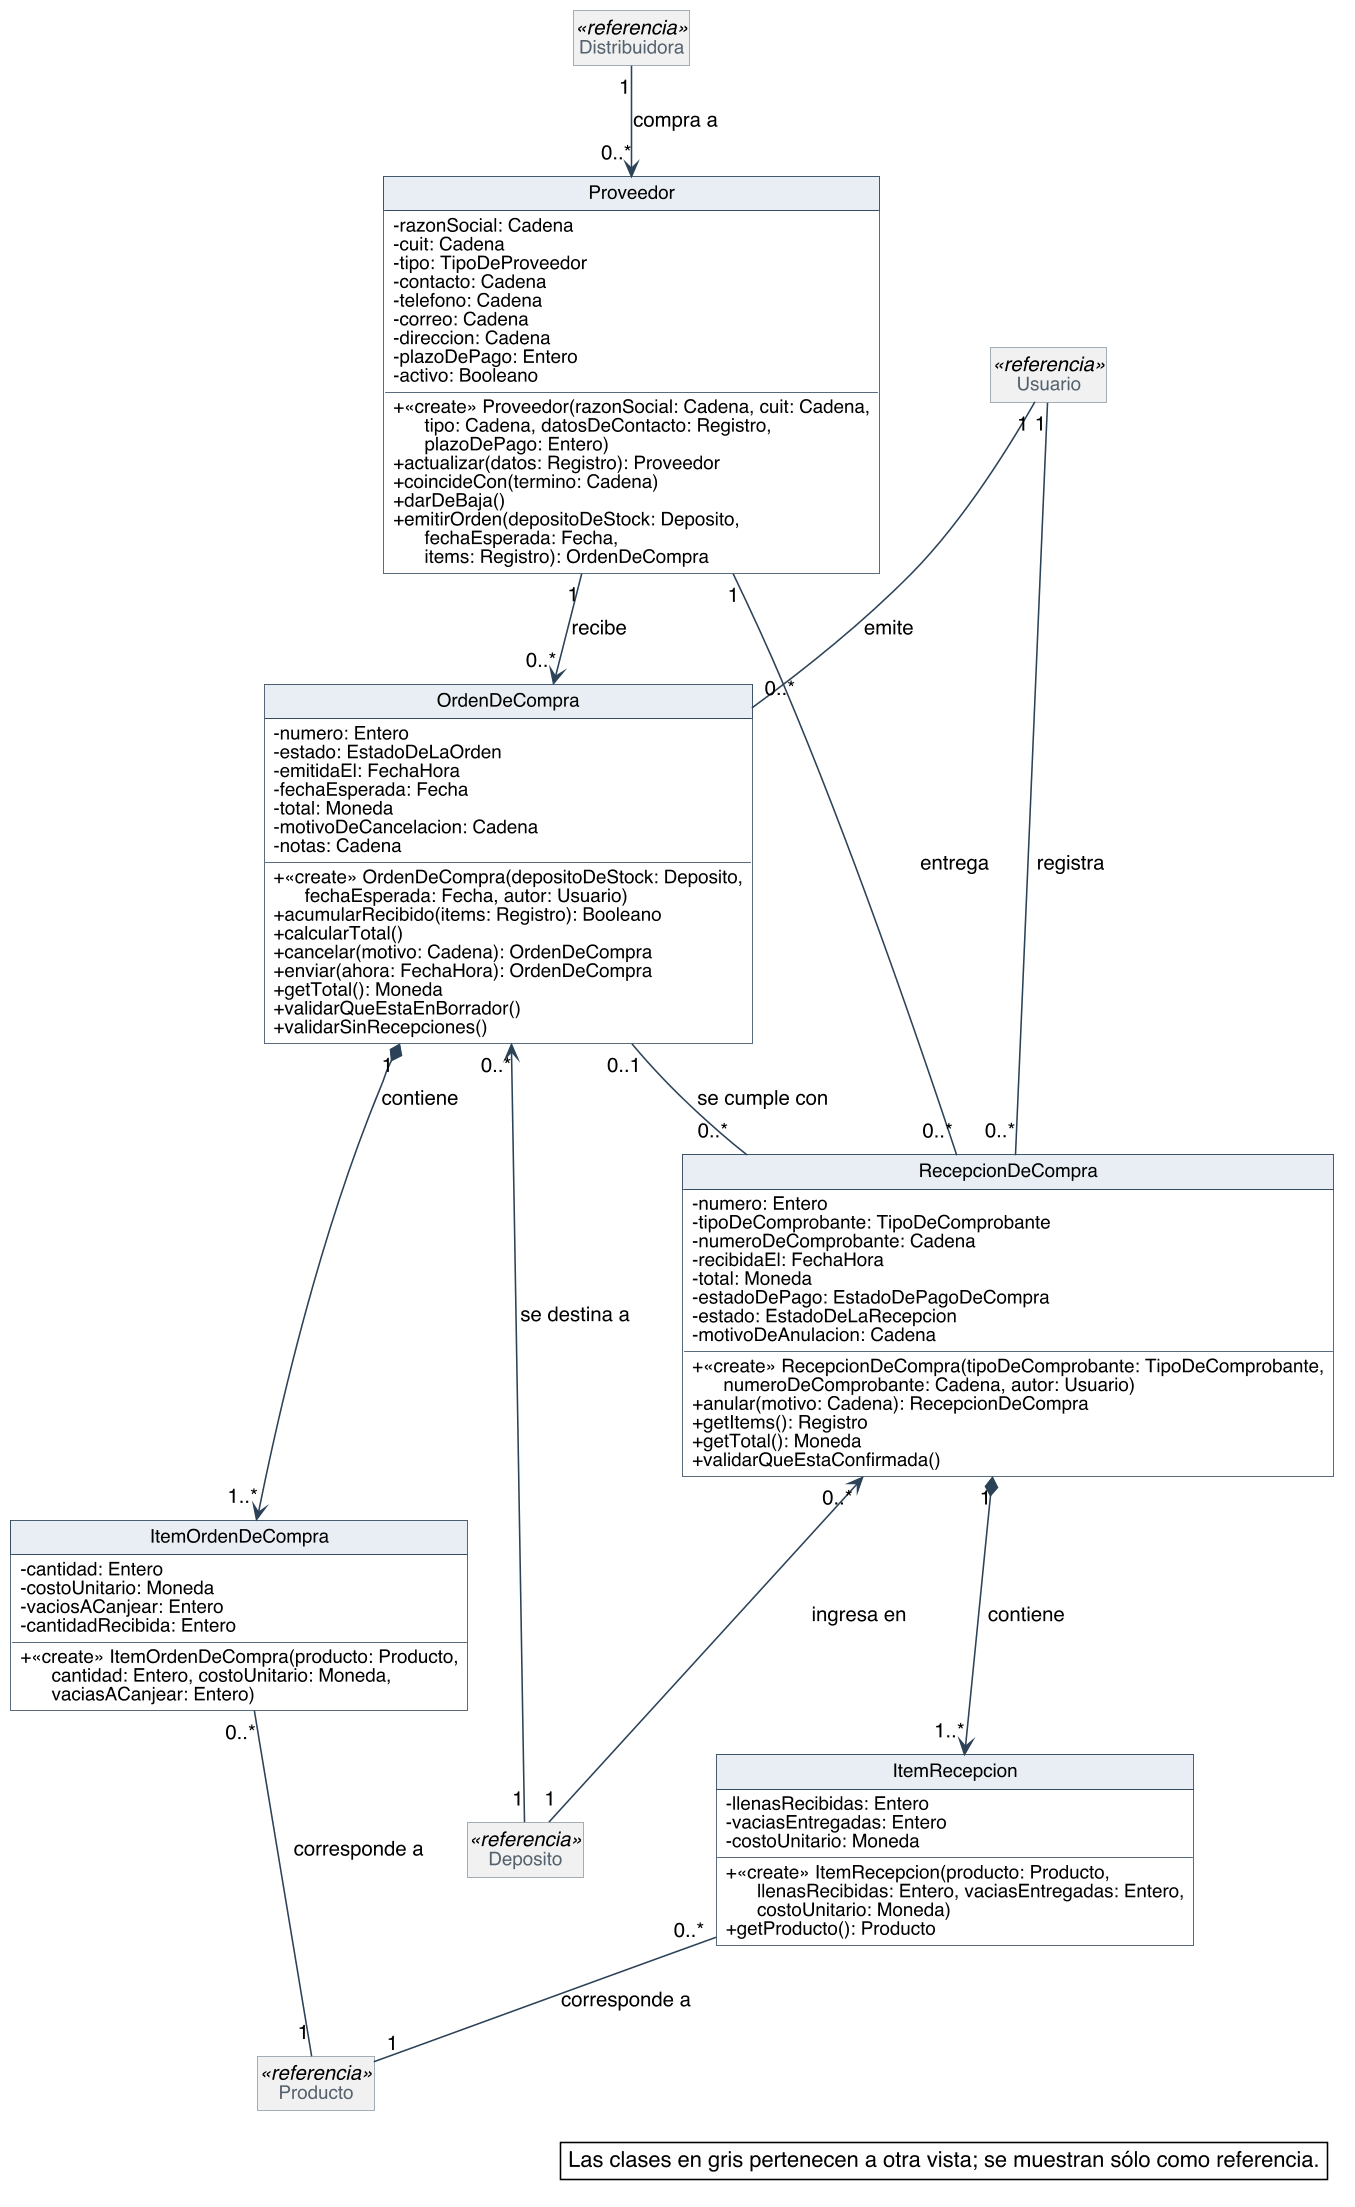

The diagram above was rendered by PlantUML. Its source (embedded in the PNG):
@startuml
skinparam backgroundColor #FFFFFF
skinparam shadowing false
skinparam defaultFontName Helvetica
skinparam defaultFontSize 13
skinparam dpi 150
skinparam nodesep 40
skinparam ranksep 55
skinparam classAttributeIconSize 0
skinparam roundCorner 0
skinparam genericDisplay old
skinparam class {
  BorderColor #2C4257
  BackgroundColor #FFFFFF
  ArrowColor #2C4257
  FontSize 14
  AttributeFontSize 12
  HeaderBackgroundColor #E8EEF3
}
skinparam class<<referencia>> {
  BackgroundColor #F1F1F1
  BorderColor #8A97A3
  FontColor #55616C
}
skinparam class<<fachada>> {
  HeaderBackgroundColor #D6E4F0
}
skinparam class<<controlador>> {
  HeaderBackgroundColor #D6E4F0
}
skinparam class<<fabricación pura>> {
  HeaderBackgroundColor #F3E9CF
}
skinparam class<<colección>> {
  HeaderBackgroundColor #E6E6E6
}
skinparam class<<adaptador>> {
  HeaderBackgroundColor #DCEBDD
}
skinparam interface {
  BorderColor #2C4257
  BackgroundColor #FFFFFF
  HeaderBackgroundColor #DCEBDD
  FontSize 14
  AttributeFontSize 12
}
skinparam note {
  BackgroundColor #FFFFFF
  BorderColor #2C4257
}
skinparam packageStyle rectangle
skinparam package {
  BorderColor #8A97A3
  FontSize 13
  FontColor #55616C
}
hide circle
hide empty members

class Proveedor {
  - razonSocial: Cadena
  - cuit: Cadena
  - tipo: TipoDeProveedor
  - contacto: Cadena
  - telefono: Cadena
  - correo: Cadena
  - direccion: Cadena
  - plazoDePago: Entero
  - activo: Booleano
  + «create» Proveedor(razonSocial: Cadena, cuit: Cadena,\n      tipo: Cadena, datosDeContacto: Registro,\n      plazoDePago: Entero)
  + actualizar(datos: Registro): Proveedor
  + coincideCon(termino: Cadena)
  + darDeBaja()
  + emitirOrden(depositoDeStock: Deposito,\n      fechaEsperada: Fecha,\n      items: Registro): OrdenDeCompra
}
class OrdenDeCompra {
  - numero: Entero
  - estado: EstadoDeLaOrden
  - emitidaEl: FechaHora
  - fechaEsperada: Fecha
  - total: Moneda
  - motivoDeCancelacion: Cadena
  - notas: Cadena
  + «create» OrdenDeCompra(depositoDeStock: Deposito,\n      fechaEsperada: Fecha, autor: Usuario)
  + acumularRecibido(items: Registro): Booleano
  + calcularTotal()
  + cancelar(motivo: Cadena): OrdenDeCompra
  + enviar(ahora: FechaHora): OrdenDeCompra
  + getTotal(): Moneda
  + validarQueEstaEnBorrador()
  + validarSinRecepciones()
}
class ItemOrdenDeCompra {
  - cantidad: Entero
  - costoUnitario: Moneda
  - vaciosACanjear: Entero
  - cantidadRecibida: Entero
  + «create» ItemOrdenDeCompra(producto: Producto,\n      cantidad: Entero, costoUnitario: Moneda,\n      vaciasACanjear: Entero)
}
class RecepcionDeCompra {
  - numero: Entero
  - tipoDeComprobante: TipoDeComprobante
  - numeroDeComprobante: Cadena
  - recibidaEl: FechaHora
  - total: Moneda
  - estadoDePago: EstadoDePagoDeCompra
  - estado: EstadoDeLaRecepcion
  - motivoDeAnulacion: Cadena
  + «create» RecepcionDeCompra(tipoDeComprobante: TipoDeComprobante,\n      numeroDeComprobante: Cadena, autor: Usuario)
  + anular(motivo: Cadena): RecepcionDeCompra
  + getItems(): Registro
  + getTotal(): Moneda
  + validarQueEstaConfirmada()
}
class ItemRecepcion {
  - llenasRecibidas: Entero
  - vaciasEntregadas: Entero
  - costoUnitario: Moneda
  + «create» ItemRecepcion(producto: Producto,\n      llenasRecibidas: Entero, vaciasEntregadas: Entero,\n      costoUnitario: Moneda)
  + getProducto(): Producto
}
class Deposito <<referencia>>
class Producto <<referencia>>
class Usuario <<referencia>>
class Distribuidora <<referencia>>

Distribuidora "1" --> "0..*" Proveedor : compra a
Proveedor "1" --> "0..*" OrdenDeCompra : recibe
OrdenDeCompra "0..*" <-- "1" Deposito : se destina a
OrdenDeCompra "1" *--> "1..*" ItemOrdenDeCompra : contiene
ItemOrdenDeCompra "0..*" -- "1" Producto : corresponde a
Usuario "1" -- "0..*" OrdenDeCompra : emite
Proveedor "1" -- "0..*" RecepcionDeCompra : entrega
OrdenDeCompra "0..1" -- "0..*" RecepcionDeCompra : se cumple con
RecepcionDeCompra "0..*" <-- "1" Deposito : ingresa en
RecepcionDeCompra "1" *--> "1..*" ItemRecepcion : contiene
ItemRecepcion "0..*" -- "1" Producto : corresponde a
Usuario "1" -- "0..*" RecepcionDeCompra : registra

legend bottom right
  Las clases en gris pertenecen a otra vista; se muestran sólo como referencia.
endlegend
@enduml